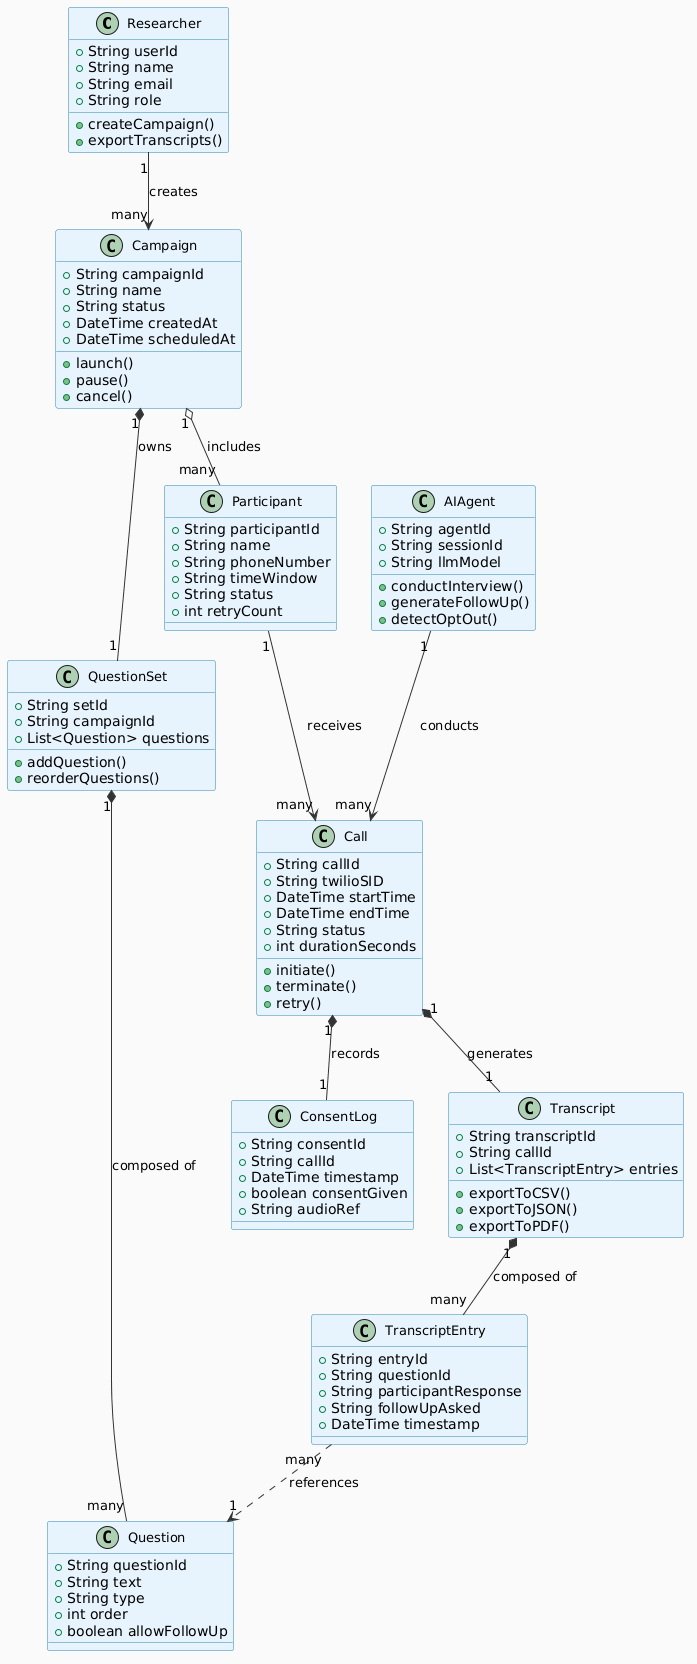

The diagram above was rendered by PlantUML. Its source (embedded in the PNG):
@startuml
skinparam classBackgroundColor #E8F4FD
skinparam classBorderColor #2E86AB
skinparam classArrowColor #333333
skinparam backgroundColor #FAFAFA
skinparam classFontSize 13

class Researcher {
    +String userId
    +String name
    +String email
    +String role
    +createCampaign()
    +exportTranscripts()
}

class Campaign {
    +String campaignId
    +String name
    +String status
    +DateTime createdAt
    +DateTime scheduledAt
    +launch()
    +pause()
    +cancel()
}

class QuestionSet {
    +String setId
    +String campaignId
    +List<Question> questions
    +addQuestion()
    +reorderQuestions()
}

class Question {
    +String questionId
    +String text
    +String type
    +int order
    +boolean allowFollowUp
}

class Participant {
    +String participantId
    +String name
    +String phoneNumber
    +String timeWindow
    +String status
    +int retryCount
}

class Call {
    +String callId
    +String twilioSID
    +DateTime startTime
    +DateTime endTime
    +String status
    +int durationSeconds
    +initiate()
    +terminate()
    +retry()
}

class ConsentLog {
    +String consentId
    +String callId
    +DateTime timestamp
    +boolean consentGiven
    +String audioRef
}

class Transcript {
    +String transcriptId
    +String callId
    +List<TranscriptEntry> entries
    +exportToCSV()
    +exportToJSON()
    +exportToPDF()
}

class TranscriptEntry {
    +String entryId
    +String questionId
    +String participantResponse
    +String followUpAsked
    +DateTime timestamp
}

class AIAgent {
    +String agentId
    +String sessionId
    +String llmModel
    +conductInterview()
    +generateFollowUp()
    +detectOptOut()
}

' --- ASSOCIATION (independent objects, directional relationship) ---
Researcher "1" --> "many" Campaign : creates
' Researcher exists independently of Campaign

' --- COMPOSITION (child dies when parent dies) ---
Campaign "1" *-- "1" QuestionSet : owns
' QuestionSet cannot exist without its Campaign

QuestionSet "1" *-- "many" Question : composed of
' Questions cannot exist outside a QuestionSet

Call "1" *-- "1" ConsentLog : records
' ConsentLog has no meaning without its Call

Call "1" *-- "1" Transcript : generates
' Transcript cannot exist without its Call

Transcript "1" *-- "many" TranscriptEntry : composed of
' TranscriptEntry cannot exist outside a Transcript

' --- AGGREGATION (child exists independently) ---
Campaign "1" o-- "many" Participant : includes
' Participants exist independently and can be reused across campaigns

' --- ASSOCIATION (conducts relationship) ---
Participant "1" --> "many" Call : receives
' Calls are linked to Participant but managed by the system

AIAgent "1" --> "many" Call : conducts
' AIAgent operates on Calls but is not the owner

' --- DEPENDENCY (references but does not own) ---
TranscriptEntry "many" ..> "1" Question : references
' TranscriptEntry references a Question by ID but does not own it
@enduml